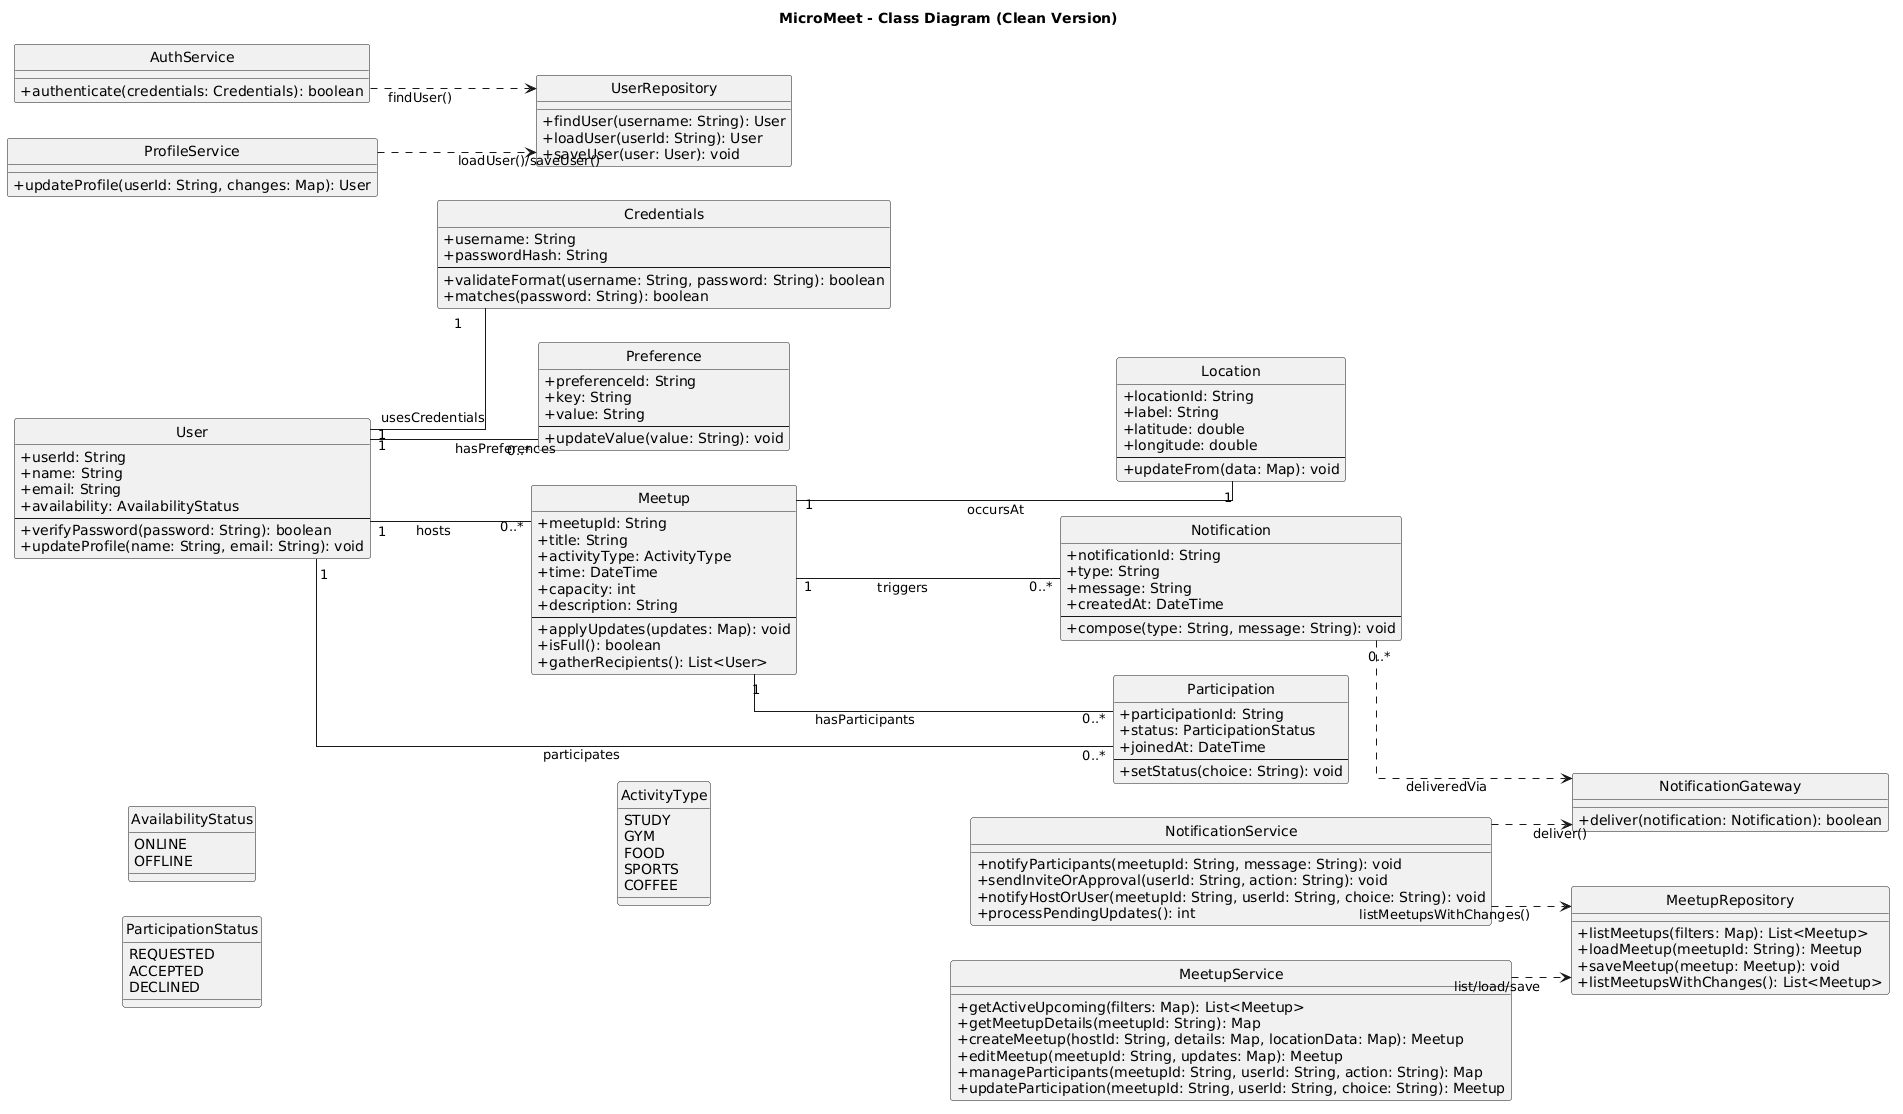

The diagram above was rendered by PlantUML. Its source (embedded in the PNG):
@startuml
title MicroMeet - Class Diagram (Clean Version)

left to right direction
skinparam shadowing false
skinparam linetype ortho
skinparam classAttributeIconSize 0
hide circle

'=====================
' Entities
'=====================
class User {
  +userId: String
  +name: String
  +email: String
  +availability: AvailabilityStatus
  --
  +verifyPassword(password: String): boolean
  +updateProfile(name: String, email: String): void
}

class Credentials {
  +username: String
  +passwordHash: String
  --
  +validateFormat(username: String, password: String): boolean
  +matches(password: String): boolean
}

class Preference {
  +preferenceId: String
  +key: String
  +value: String
  --
  +updateValue(value: String): void
}

class Meetup {
  +meetupId: String
  +title: String
  +activityType: ActivityType
  +time: DateTime
  +capacity: int
  +description: String
  --
  +applyUpdates(updates: Map): void
  +isFull(): boolean
  +gatherRecipients(): List<User>
}

class Location {
  +locationId: String
  +label: String
  +latitude: double
  +longitude: double
  --
  +updateFrom(data: Map): void
}

class Participation {
  +participationId: String
  +status: ParticipationStatus
  +joinedAt: DateTime
  --
  +setStatus(choice: String): void
}

class Notification {
  +notificationId: String
  +type: String
  +message: String
  +createdAt: DateTime
  --
  +compose(type: String, message: String): void
}

'=====================
' Enums (correct syntax)
'=====================
enum AvailabilityStatus {
  ONLINE
  OFFLINE
}

enum ParticipationStatus {
  REQUESTED
  ACCEPTED
  DECLINED
}

enum ActivityType {
  STUDY
  GYM
  FOOD
  SPORTS
  COFFEE
}

'=====================
' Repositories / External
'=====================
class UserRepository {
  +findUser(username: String): User
  +loadUser(userId: String): User
  +saveUser(user: User): void
}

class MeetupRepository {
  +listMeetups(filters: Map): List<Meetup>
  +loadMeetup(meetupId: String): Meetup
  +saveMeetup(meetup: Meetup): void
  +listMeetupsWithChanges(): List<Meetup>
}

class NotificationGateway {
  +deliver(notification: Notification): boolean
}

'=====================
' Services (methods match sequence diagrams)
'=====================
class AuthService {
  +authenticate(credentials: Credentials): boolean
}

class ProfileService {
  +updateProfile(userId: String, changes: Map): User
}

class MeetupService {
  +getActiveUpcoming(filters: Map): List<Meetup>
  +getMeetupDetails(meetupId: String): Map
  +createMeetup(hostId: String, details: Map, locationData: Map): Meetup
  +editMeetup(meetupId: String, updates: Map): Meetup
  +manageParticipants(meetupId: String, userId: String, action: String): Map
  +updateParticipation(meetupId: String, userId: String, choice: String): Meetup
}

class NotificationService {
  +notifyParticipants(meetupId: String, message: String): void
  +sendInviteOrApproval(userId: String, action: String): void
  +notifyHostOrUser(meetupId: String, userId: String, choice: String): void
  +processPendingUpdates(): int
}

'=====================
' Associations
'=====================
User "1" -- "1" Credentials : usesCredentials
User "1" -- "0..*" Preference : hasPreferences

User "1" -- "0..*" Meetup : hosts
Meetup "1" -- "1" Location : occursAt

Meetup "1" -- "0..*" Participation : hasParticipants
User "1" -- "0..*" Participation : participates

Meetup "1" -- "0..*" Notification : triggers

Notification "0..*" ..> NotificationGateway : deliveredVia

'=====================
' Dependencies (service -> repository/gateway)
'=====================
AuthService ..> UserRepository : findUser()
ProfileService ..> UserRepository : loadUser()/saveUser()

MeetupService ..> MeetupRepository : list/load/save
NotificationService ..> MeetupRepository : listMeetupsWithChanges()
NotificationService ..> NotificationGateway : deliver()
@enduml